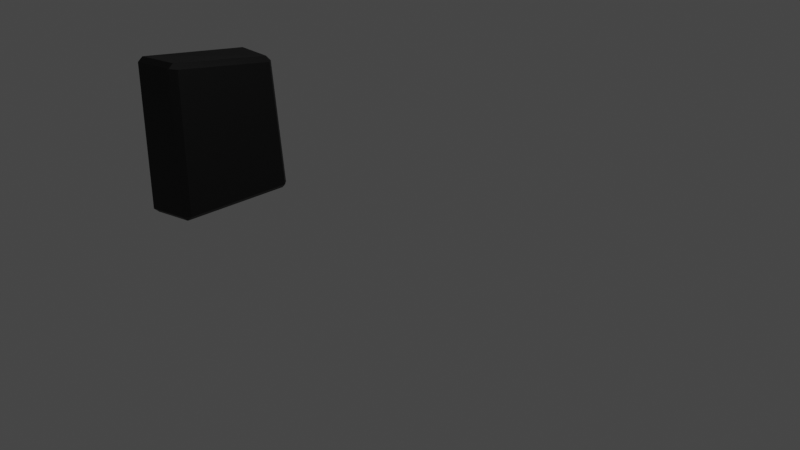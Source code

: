 # Source: gabinete.blend  (saved by Blender 3.2.14; exported with 4.5.12 LTS)
import bpy
from mathutils import Matrix  # noqa: F401  (used for matrix-valued properties, if any)

bpy.ops.wm.read_factory_settings(use_empty=True)
scene = bpy.context.scene
scene.name = 'Scene'

# ---- collections
col_collection = bpy.data.collections.new('Collection'); scene.collection.children.link(col_collection)

# ---- materials (node trees are filled in below, after node groups)
mat_materiais = bpy.data.materials.new('Materiais')
mat_materiais.use_transparent_shadow = False
mat_material = bpy.data.materials.new('Material')
mat_material.alpha_threshold = 0.0
mat_material.use_transparent_shadow = False
mat_material.line_color = (0.0, 0.0, 0.0, 1.0)
mat_vidro_001 = bpy.data.materials.new('VIDRO.001')
mat_vidro_001.use_transparent_shadow = False
mat_material_001 = bpy.data.materials.new('Material.001')
mat_material_001.use_transparent_shadow = False

# ---- material node trees
mat_materiais.use_nodes = True; mat_materiais.node_tree.nodes.clear()
_N = mat_materiais.node_tree.nodes; _L = mat_materiais.node_tree.links
n0 = _N.new('ShaderNodeBsdfPrincipled'); n0.name = 'Principled BSDF'; n0.location = (10, 300)
n0.distribution = 'GGX'
n0.subsurface_method = 'RANDOM_WALK_SKIN'
n0.inputs[0].default_value = (0.0, 0.0, 0.0, 1.0)
n0.inputs[3].default_value = 1.45
n0.inputs[27].default_value = (0.0, 0.0, 0.0, 1.0)
n0.inputs[28].default_value = 1.0
n1 = _N.new('ShaderNodeOutputMaterial'); n1.name = 'Material Output'; n1.location = (300, 300)
_L.new(n0.outputs[0], n1.inputs[0])
n1.is_active_output = True
mat_material.use_nodes = True; mat_material.node_tree.nodes.clear()
_N = mat_material.node_tree.nodes; _L = mat_material.node_tree.links
n0 = _N.new('ShaderNodeOutputMaterial'); n0.name = 'Material Output'; n0.location = (300, 300)
n1 = _N.new('ShaderNodeBsdfPrincipled'); n1.name = 'Principled BSDF'; n1.location = (10, 300)
n1.distribution = 'GGX'
n1.subsurface_method = 'RANDOM_WALK_SKIN'
n1.inputs[2].default_value = 0.4
n1.inputs[3].default_value = 1.45
n1.inputs[27].default_value = (0.0, 0.0, 0.0, 1.0)
n1.inputs[28].default_value = 1.0
_L.new(n1.outputs[0], n0.inputs[0])
n0.is_active_output = True
mat_vidro_001.use_nodes = True; mat_vidro_001.node_tree.nodes.clear()
_N = mat_vidro_001.node_tree.nodes; _L = mat_vidro_001.node_tree.links
n0 = _N.new('ShaderNodeOutputMaterial'); n0.name = 'Material Output'; n0.location = (300, 300)
n1 = _N.new('ShaderNodeBsdfTranslucent'); n1.name = 'Translucent BSDF'; n1.location = (10, 300)
n1.inputs[0].default_value = (0.5395, 0.7771, 0.8, 1.0)
_L.new(n1.outputs[0], n0.inputs[0])
n0.is_active_output = True
mat_material_001.use_nodes = True; mat_material_001.node_tree.nodes.clear()
_N = mat_material_001.node_tree.nodes; _L = mat_material_001.node_tree.links
n0 = _N.new('ShaderNodeBsdfPrincipled'); n0.name = 'Principled BSDF'; n0.location = (10, 300)
n0.distribution = 'GGX'
n0.subsurface_method = 'RANDOM_WALK_SKIN'
n0.inputs[0].default_value = (0.0, 0.0, 0.0, 1.0)
n0.inputs[3].default_value = 1.45
n0.inputs[27].default_value = (0.0, 0.0, 0.0, 1.0)
n0.inputs[28].default_value = 1.0
n1 = _N.new('ShaderNodeOutputMaterial'); n1.name = 'Material Output'; n1.location = (300, 300)
_L.new(n0.outputs[0], n1.inputs[0])
n1.is_active_output = True

# ---- world
world_world = bpy.data.worlds.new('World'); scene.world = world_world
world_world.use_nodes = True; world_world.node_tree.nodes.clear()
_N = world_world.node_tree.nodes; _L = world_world.node_tree.links
n0 = _N.new('ShaderNodeOutputWorld'); n0.name = 'World Output'; n0.location = (300, 300)
n1 = _N.new('ShaderNodeBackground'); n1.name = 'Background'; n1.location = (10, 300)
n1.inputs[0].default_value = (0.05088, 0.05088, 0.05088, 1.0)
_L.new(n1.outputs[0], n0.inputs[0])
n0.is_active_output = True
world_world.color = (0.05088, 0.05088, 0.05088)
world_world.use_sun_shadow = False
world_world.sun_shadow_jitter_overblur = 0.0

# ---- cameras
cam_camera = bpy.data.cameras.new('Camera')
cam_camera.clip_end = 100.0
cam_camera.ortho_scale = 7.314

# ---- lights
light_light = bpy.data.lights.new('Light', 'POINT')
light_light.transmission_factor = 0.0
light_light.energy = 1000.0
light_light.shadow_soft_size = 0.1
light_light.shadow_maximum_resolution = 0.006
light_light.use_absolute_resolution = True

# ---- meshes
me_cube = bpy.data.meshes.new('Cube')
me_cube.from_pydata([(-0.3956, 0.8499, 0.7877), (-0.3956, 1.0, -1.0), (-0.4047, -0.5575, 1.0), (-0.4047, -0.5575, -1.0), (-1.0, 0.8499, 0.7877), (-1.0, 1.0, -1.0), (-0.9909, -0.7048, 1.0), (-0.9909, -0.7048, -1.0), (-1.0, -0.6311, 1.0), (-1.0, 0.9287, -0.9209), (-1.0, -0.5661, -0.9209), (-1.0, -0.5661, 0.912), (-1.0, 0.7912, 0.7174)], [(6, 8)], [(0, 4, 6, 2), (3, 2, 6, 7), (4, 5, 9, 12), (5, 1, 3, 7), (1, 0, 2, 3), (5, 4, 0, 1), (10, 11, 12, 9), (7, 6, 11, 10), (5, 7, 10, 9), (6, 4, 12, 11)])
me_cube.polygons.foreach_set('material_index', [2, 2, 2, 2, 2, 2, 1, 2, 2, 2])
_uv = me_cube.uv_layers.new(name='UVMap')
_uv.uv.foreach_set('vector', [0.625, 0.5, 0.875, 0.5, 0.875, 0.75, 0.625, 0.75, 0.375, 0.75, 0.625, 0.75, 0.625, 1.0, 0.375, 1.0, 0.625, 0.25, 0.375, 0.25, 0.375, 0.25, 0.625, 0.25, 0.125, 0.5, 0.375, 0.5, 0.375, 0.75, 0.125, 0.75, 0.375, 0.5, 0.625, 0.5, 0.625, 0.75, 0.375, 0.75, 0.375, 0.25, 0.625, 0.25, 0.625, 0.5, 0.375, 0.5, 0.375, 0.0, 0.625, 0.0, 0.625, 0.25, 0.375, 0.25, 0.375, 1.0, 0.625, 1.0, 0.625, 1.0, 0.375, 1.0, 0.125, 0.5, 0.125, 0.75, 0.125, 0.75, 0.125, 0.5, 0.875, 0.75, 0.875, 0.5, 0.875, 0.5, 0.875, 0.75])
me_cube.materials.append(mat_material)
me_cube.materials.append(mat_vidro_001)
me_cube.materials.append(mat_material_001)
me_cube.use_mirror_vertex_groups = False
me_cube.update()

# ---- curves / text
cu_b_zier___c_rculo = bpy.data.curves.new('Bézier - Círculo', 'CURVE')
cu_b_zier___c_rculo.dimensions = '3D'
cu_b_zier___c_rculo.materials.append(mat_materiais)
cu_b_zier___c_rculo.use_path = True
cu_b_zier___c_rculo.fill_mode = 'FULL'

# ---- objects
ob_b_zier___c_rculo = bpy.data.objects.new('Bézier - Círculo', cu_b_zier___c_rculo)
ob_cube = bpy.data.objects.new('Cube', me_cube)
ob_light = bpy.data.objects.new('Light', light_light)
ob_camera = bpy.data.objects.new('Camera', cam_camera)

# ---- transforms, parenting, visibility, modifiers, constraints
ob_b_zier___c_rculo.location = (0.0, 0.0, -0.1241)
ob_b_zier___c_rculo.rotation_euler = (0.0, -0.0, 1.28)
ob_b_zier___c_rculo.scale = (-0.5086, -0.5086, -0.5086)
_m = ob_b_zier___c_rculo.modifiers.new('Chanfro', 'BEVEL')
_m.width = 0.98
_m.width_pct = 0.98
_m.segments = 11
_m.affect = 'VERTICES'
_m.edge_weight = ''
_m.vertex_weight = ''
_m.harden_normals = True
_m = ob_b_zier___c_rculo.modifiers.new('Construir', 'BUILD')
_m = ob_b_zier___c_rculo.modifiers.new('Chanfro.001', 'BEVEL')
_m.edge_weight = ''
_m.vertex_weight = ''
ob_cube.location = (-2.731, 0.0, 0.0)
ob_cube.lock_rotations_4d = False
ob_cube.empty_display_type = 'ARROWS'
ob_cube.lineart.crease_threshold = 0.0
_m = ob_cube.modifiers.new('Chanfro', 'BEVEL')
ob_light.location = (4.076, 1.005, 5.904)
ob_light.rotation_euler = (0.6503, 0.05522, 1.866)
ob_light.lock_rotations_4d = False
ob_light.empty_display_type = 'ARROWS'
ob_light.color = (0.0, 0.0, 0.0, 0.0)
ob_light.lineart.crease_threshold = 0.0
ob_camera.location = (7.359, -6.926, 4.958)
ob_camera.rotation_euler = (1.109, 0.0, 0.8149)
ob_camera.lock_rotations_4d = False
ob_camera.empty_display_type = 'ARROWS'
ob_camera.color = (0.0, 0.0, 0.0, 0.0)
ob_camera.display_type = 'WIRE'
ob_camera.lineart.crease_threshold = 0.0

# ---- collection membership
scene.collection.objects.link(ob_b_zier___c_rculo)
col_collection.objects.link(ob_cube)
col_collection.objects.link(ob_light)
col_collection.objects.link(ob_camera)

# ---- scene / render settings (as saved in the file)
scene.camera = ob_camera
scene.frame_start = 1; scene.frame_end = 250; scene.frame_set(1)
scene.render.engine = 'BLENDER_EEVEE_NEXT'
scene.cycles.sampling_pattern = 'TABULATED_SOBOL'
scene.cycles.use_light_tree = False
scene.view_settings.view_transform = 'Filmic'
bpy.context.view_layer.update()
